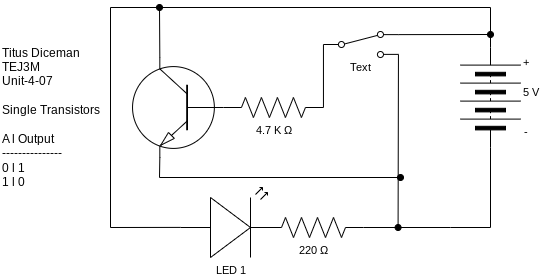

The diagram above was exported from draw.io. Its source (the exported page's mxGraphModel, read from the mxfile embedded in the PNG):
<mxGraphModel dx="606" dy="579" grid="1" gridSize="10" guides="1" tooltips="1" connect="1" arrows="1" fold="1" page="1" pageScale="1" pageWidth="827" pageHeight="1169" math="0" shadow="0">
  <root>
    <mxCell id="0" />
    <mxCell id="1" parent="0" />
    <mxCell id="2" value="Titus Diceman&amp;nbsp;&lt;br&gt;TEJ3M&lt;br&gt;Unit-4-07&lt;br&gt;&lt;br&gt;Single Transistors&lt;br&gt;&lt;br&gt;A l Output&lt;br&gt;---------------&lt;br&gt;0 l 1&lt;br&gt;1 l 0" style="text;html=1;align=left;verticalAlign=middle;resizable=0;points=[];autosize=1;strokeColor=none;fillColor=none;" parent="1" vertex="1">
      <mxGeometry x="30" y="170" width="120" height="160" as="geometry" />
    </mxCell>
    <mxCell id="27" style="edgeStyle=none;rounded=0;html=1;exitX=0.7;exitY=0;exitDx=0;exitDy=0;exitPerimeter=0;endArrow=oval;endFill=1;" parent="1" source="3" edge="1">
      <mxGeometry relative="1" as="geometry">
        <mxPoint x="189" y="140" as="targetPoint" />
      </mxGeometry>
    </mxCell>
    <mxCell id="28" style="edgeStyle=none;rounded=0;html=1;exitX=0.7;exitY=1;exitDx=0;exitDy=0;exitPerimeter=0;endArrow=oval;endFill=1;" parent="1" source="3" edge="1">
      <mxGeometry relative="1" as="geometry">
        <mxPoint x="430" y="310" as="targetPoint" />
        <Array as="points">
          <mxPoint x="189" y="310" />
        </Array>
      </mxGeometry>
    </mxCell>
    <mxCell id="3" value="" style="verticalLabelPosition=bottom;shadow=0;dashed=0;align=center;html=1;verticalAlign=top;shape=mxgraph.electrical.transistors.npn_transistor_1;flipV=0;flipH=1;" parent="1" vertex="1">
      <mxGeometry x="160" y="190" width="95" height="100" as="geometry" />
    </mxCell>
    <mxCell id="10" style="edgeStyle=none;shape=connector;rounded=0;html=1;exitX=1;exitY=0.12;exitDx=0;exitDy=0;labelBackgroundColor=default;strokeColor=default;fontFamily=Helvetica;fontSize=11;fontColor=default;endArrow=oval;endFill=1;" parent="1" source="5" edge="1">
      <mxGeometry relative="1" as="geometry">
        <mxPoint x="520" y="167" as="targetPoint" />
      </mxGeometry>
    </mxCell>
    <mxCell id="11" style="edgeStyle=none;shape=connector;rounded=0;html=1;exitX=1;exitY=0.88;exitDx=0;exitDy=0;labelBackgroundColor=default;strokeColor=default;fontFamily=Helvetica;fontSize=11;fontColor=default;endArrow=oval;endFill=1;" parent="1" source="5" edge="1">
      <mxGeometry relative="1" as="geometry">
        <mxPoint x="427.58823529411757" y="360" as="targetPoint" />
      </mxGeometry>
    </mxCell>
    <mxCell id="14" style="edgeStyle=none;shape=connector;rounded=0;html=1;exitX=0;exitY=0.5;exitDx=0;exitDy=0;entryX=1;entryY=0.5;entryDx=0;entryDy=0;entryPerimeter=0;labelBackgroundColor=default;strokeColor=default;fontFamily=Helvetica;fontSize=11;fontColor=default;endArrow=none;endFill=0;" parent="1" source="5" target="9" edge="1">
      <mxGeometry relative="1" as="geometry" />
    </mxCell>
    <mxCell id="5" value="" style="shape=mxgraph.electrical.electro-mechanical.twoWaySwitch;aspect=fixed;elSwitchState=2;fontFamily=Helvetica;fontSize=11;fontColor=default;" parent="1" vertex="1">
      <mxGeometry x="352.95" y="164" width="75" height="26" as="geometry" />
    </mxCell>
    <mxCell id="26" style="edgeStyle=none;html=1;exitX=0;exitY=0.57;exitDx=0;exitDy=0;exitPerimeter=0;endArrow=none;endFill=0;rounded=0;" parent="1" source="6" edge="1">
      <mxGeometry relative="1" as="geometry">
        <mxPoint x="490" y="140" as="targetPoint" />
        <Array as="points">
          <mxPoint x="140" y="360" />
          <mxPoint x="140" y="140" />
        </Array>
      </mxGeometry>
    </mxCell>
    <mxCell id="6" value="LED 1" style="verticalLabelPosition=bottom;shadow=0;dashed=0;align=center;html=1;verticalAlign=top;shape=mxgraph.electrical.opto_electronics.led_2;pointerEvents=1;fontFamily=Helvetica;fontSize=11;fontColor=default;" parent="1" vertex="1">
      <mxGeometry x="210" y="320" width="100" height="70" as="geometry" />
    </mxCell>
    <mxCell id="8" style="edgeStyle=none;shape=connector;rounded=0;html=1;exitX=1;exitY=0.5;exitDx=0;exitDy=0;labelBackgroundColor=default;strokeColor=default;fontFamily=Helvetica;fontSize=11;fontColor=default;endArrow=none;endFill=0;" parent="1" source="7" edge="1">
      <mxGeometry relative="1" as="geometry">
        <mxPoint x="480.52941176470586" y="140" as="targetPoint" />
        <Array as="points">
          <mxPoint x="520" y="140" />
        </Array>
      </mxGeometry>
    </mxCell>
    <mxCell id="7" value="" style="pointerEvents=1;verticalLabelPosition=bottom;shadow=0;dashed=0;align=center;html=1;verticalAlign=top;shape=mxgraph.electrical.miscellaneous.batteryStack;fontFamily=Helvetica;fontSize=11;fontColor=default;direction=north;" parent="1" vertex="1">
      <mxGeometry x="490" y="180" width="60" height="100" as="geometry" />
    </mxCell>
    <mxCell id="9" value="4.7 K Ω" style="pointerEvents=1;verticalLabelPosition=bottom;shadow=0;dashed=0;align=center;html=1;verticalAlign=top;shape=mxgraph.electrical.resistors.resistor_2;fontFamily=Helvetica;fontSize=11;fontColor=default;" parent="1" vertex="1">
      <mxGeometry x="252.95" y="230" width="100" height="20" as="geometry" />
    </mxCell>
    <mxCell id="19" style="edgeStyle=none;shape=connector;rounded=0;html=1;exitX=1;exitY=0.5;exitDx=0;exitDy=0;exitPerimeter=0;labelBackgroundColor=default;strokeColor=default;fontFamily=Helvetica;fontSize=11;fontColor=default;endArrow=none;endFill=0;entryX=0;entryY=0.5;entryDx=0;entryDy=0;" parent="1" source="18" target="7" edge="1">
      <mxGeometry relative="1" as="geometry">
        <mxPoint x="490" y="360.17647058823536" as="targetPoint" />
        <Array as="points">
          <mxPoint x="480" y="360" />
          <mxPoint x="520" y="360" />
        </Array>
      </mxGeometry>
    </mxCell>
    <mxCell id="18" value="220&amp;nbsp;Ω" style="pointerEvents=1;verticalLabelPosition=bottom;shadow=0;dashed=0;align=center;html=1;verticalAlign=top;shape=mxgraph.electrical.resistors.resistor_2;fontFamily=Helvetica;fontSize=11;fontColor=default;" parent="1" vertex="1">
      <mxGeometry x="293" y="350" width="100" height="20" as="geometry" />
    </mxCell>
    <mxCell id="20" value="-" style="text;html=1;align=center;verticalAlign=middle;resizable=0;points=[];autosize=1;strokeColor=none;fillColor=none;fontSize=11;fontFamily=Helvetica;fontColor=default;" parent="1" vertex="1">
      <mxGeometry x="540" y="250" width="30" height="30" as="geometry" />
    </mxCell>
    <mxCell id="21" value="+" style="text;html=1;align=center;verticalAlign=middle;resizable=0;points=[];autosize=1;strokeColor=none;fillColor=none;fontSize=11;fontFamily=Helvetica;fontColor=default;" parent="1" vertex="1">
      <mxGeometry x="540" y="180" width="30" height="30" as="geometry" />
    </mxCell>
    <mxCell id="22" value="5 V" style="text;html=1;align=center;verticalAlign=middle;resizable=0;points=[];autosize=1;strokeColor=none;fillColor=none;fontSize=11;fontFamily=Helvetica;fontColor=default;" parent="1" vertex="1">
      <mxGeometry x="540" y="210" width="40" height="30" as="geometry" />
    </mxCell>
    <mxCell id="24" value="Text" style="text;html=1;align=center;verticalAlign=middle;resizable=0;points=[];autosize=1;strokeColor=none;fillColor=none;fontSize=11;fontFamily=Helvetica;fontColor=default;" parent="1" vertex="1">
      <mxGeometry x="370.45" y="185" width="40" height="30" as="geometry" />
    </mxCell>
  </root>
</mxGraphModel>